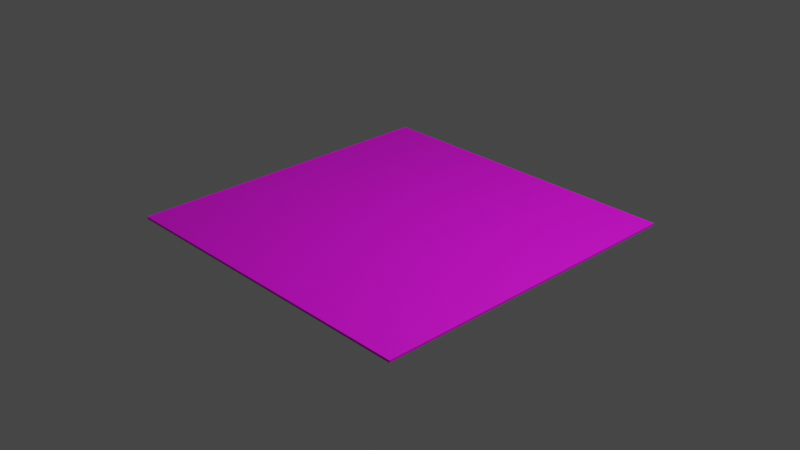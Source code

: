 # Source: over_under_field_flat.blend  (saved by Blender 3.5.10; exported with 4.5.12 LTS)
import bpy
from mathutils import Matrix  # noqa: F401  (used for matrix-valued properties, if any)

bpy.ops.wm.read_factory_settings(use_empty=True)
scene = bpy.context.scene
scene.name = 'Scene'

# ---- collections
col_collection = bpy.data.collections.new('Collection'); scene.collection.children.link(col_collection)

# ---- images (referenced by path relative to the original .blend; pixels are not part of the script)
import os
ASSET_DIR = os.environ.get("B2B_ASSET_DIR", "")  # directory of the original .blend (textures are referenced by path, not embedded)
HERE = os.path.dirname(os.path.abspath(__file__))  # packed textures are extracted next to this script under _unpacked/

def load_image(name, relpath, width, height, colorspace="sRGB"):
    """Load a texture the original file referenced (path relative to the .blend, or extracted next to this script)."""
    p = next((c for c in (os.path.join(HERE, relpath), os.path.join(ASSET_DIR, relpath)) if relpath and os.path.exists(c)), "")
    if p:
        img = bpy.data.images.load(p, check_existing=True)
        img.name = name
    else:  # same state as the original file: an image datablock whose file is absent (Cycles renders it pink)
        img = bpy.data.images.new(name, width, height)
        img.source = "FILE"
        img.filepath = "//" + (relpath or name)
    img.colorspace_settings.name = colorspace
    return img
img_field_tex_png = load_image('field_tex.png', 'field_tex.png', 1024, 1024, 'sRGB')

# ---- materials (node trees are filled in below, after node groups)
mat_material = bpy.data.materials.new('Material')
mat_material.alpha_threshold = 0.0
mat_material.use_transparent_shadow = False
mat_material.roughness = 0.5
mat_material.line_color = (0.0, 0.0, 0.0, 1.0)

# ---- material node trees
mat_material.use_nodes = True; mat_material.node_tree.nodes.clear()
_N = mat_material.node_tree.nodes; _L = mat_material.node_tree.links
n0 = _N.new('ShaderNodeOutputMaterial'); n0.name = 'Material Output'; n0.location = (300, 300)
n1 = _N.new('ShaderNodeBsdfPrincipled'); n1.name = 'Principled BSDF'; n1.location = (10, 300)
n1.distribution = 'GGX'
n1.subsurface_method = 'RANDOM_WALK_SKIN'
n1.inputs[3].default_value = 1.45
n1.inputs[27].default_value = (0.0, 0.0, 0.0, 1.0)
n1.inputs[28].default_value = 1.0
n2 = _N.new('ShaderNodeTexImage'); n2.name = 'Image Texture'; n2.location = (-180, 280)
n2.image = img_field_tex_png
_L.new(n1.outputs[0], n0.inputs[0])
_L.new(n2.outputs[0], n1.inputs[0])
n0.is_active_output = True

# ---- world
world_world = bpy.data.worlds.new('World'); scene.world = world_world
world_world.use_nodes = True; world_world.node_tree.nodes.clear()
_N = world_world.node_tree.nodes; _L = world_world.node_tree.links
n0 = _N.new('ShaderNodeOutputWorld'); n0.name = 'World Output'; n0.location = (300, 300)
n1 = _N.new('ShaderNodeBackground'); n1.name = 'Background'; n1.location = (10, 300)
n1.inputs[0].default_value = (0.05088, 0.05088, 0.05088, 1.0)
_L.new(n1.outputs[0], n0.inputs[0])
n0.is_active_output = True
world_world.color = (0.05088, 0.05088, 0.05088)
world_world.use_sun_shadow = False
world_world.sun_shadow_jitter_overblur = 0.0

# ---- cameras
cam_camera = bpy.data.cameras.new('Camera')
cam_camera.clip_end = 100.0
cam_camera.ortho_scale = 7.314

# ---- lights
light_light = bpy.data.lights.new('Light', 'POINT')
light_light.transmission_factor = 0.0
light_light.energy = 1000.0
light_light.shadow_soft_size = 0.1
light_light.shadow_maximum_resolution = 0.006
light_light.use_absolute_resolution = True

# ---- meshes
me_cube = bpy.data.meshes.new('Cube')
me_cube.from_pydata([(1.816, 1.816, -0.01505), (1.816, 1.816, -0.04045), (1.816, -1.816, -0.01505), (1.816, -1.816, -0.04045), (-1.816, 1.816, -0.01505), (-1.816, 1.816, -0.04045), (-1.816, -1.816, -0.01505), (-1.816, -1.816, -0.04045)], [], [(0, 4, 6, 2), (3, 2, 6, 7), (7, 6, 4, 5), (5, 1, 3, 7), (1, 0, 2, 3), (5, 4, 0, 1)])
_uv = me_cube.uv_layers.new(name='UVMap')
_uv.uv.foreach_set('vector', [0.02689, 0.08404, 0.9176, 0.08404, 0.9176, 0.9739, 0.02689, 0.9739, 0.6778, 0.4713, 0.6932, 0.4713, 0.6932, 0.4867, 0.6778, 0.4867, 0.6778, 0.4251, 0.6932, 0.4251, 0.6932, 0.4405, 0.6778, 0.4405, 0.6624, 0.4559, 0.6778, 0.4559, 0.6778, 0.4713, 0.6624, 0.4713, 0.6778, 0.4559, 0.6932, 0.4559, 0.6932, 0.4713, 0.6778, 0.4713, 0.6778, 0.4405, 0.6932, 0.4405, 0.6932, 0.4559, 0.6778, 0.4559])
me_cube.materials.append(mat_material)
me_cube.use_mirror_vertex_groups = False
me_cube.update()

# ---- objects
ob_cube = bpy.data.objects.new('Cube', me_cube)
ob_light = bpy.data.objects.new('Light', light_light)
ob_camera = bpy.data.objects.new('Camera', cam_camera)

# ---- transforms, parenting, visibility, modifiers, constraints
ob_cube.location = (0.0, 0.0, 0.0)
ob_cube.lock_rotations_4d = False
ob_cube.empty_display_type = 'ARROWS'
ob_cube.lineart.crease_threshold = 0.0
ob_light.location = (4.076, 1.005, 5.904)
ob_light.rotation_euler = (0.6503, 0.05522, 1.866)
ob_light.lock_rotations_4d = False
ob_light.empty_display_type = 'ARROWS'
ob_light.color = (0.0, 0.0, 0.0, 0.0)
ob_light.lineart.crease_threshold = 0.0
ob_camera.location = (7.359, -6.926, 4.958)
ob_camera.rotation_euler = (1.109, 0.0, 0.8149)
ob_camera.lock_rotations_4d = False
ob_camera.empty_display_type = 'ARROWS'
ob_camera.color = (0.0, 0.0, 0.0, 0.0)
ob_camera.display_type = 'WIRE'
ob_camera.lineart.crease_threshold = 0.0

# ---- collection membership
col_collection.objects.link(ob_cube)
col_collection.objects.link(ob_light)
col_collection.objects.link(ob_camera)

# ---- scene / render settings (as saved in the file)
scene.camera = ob_camera
scene.frame_start = 1; scene.frame_end = 250; scene.frame_set(1)
scene.render.engine = 'BLENDER_EEVEE_NEXT'
scene.cycles.sampling_pattern = 'TABULATED_SOBOL'
scene.view_settings.view_transform = 'Filmic'
bpy.context.view_layer.update()

